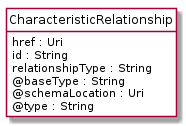

The diagram above was rendered by PlantUML. Its source (embedded in the PNG):
@startuml
hide circle
hide methods
hide stereotype
show <<Enumeration>> stereotype
skinparam class {
   BackgroundColor<<Enumeration>> #E6F5F7
   BackgroundColor<<Ref>> #FFFFE0
   BackgroundColor<<Pivot>> #FFFFFFF
   BackgroundColor<<SimpleType>> #E2F0DA
   BackgroundColor #FCF2E3
}

class CharacteristicRelationship <<Pivot>> {
    href : Uri
    id : String
    relationshipType : String
    @baseType : String
    @schemaLocation : Uri
    @type : String
}


@enduml